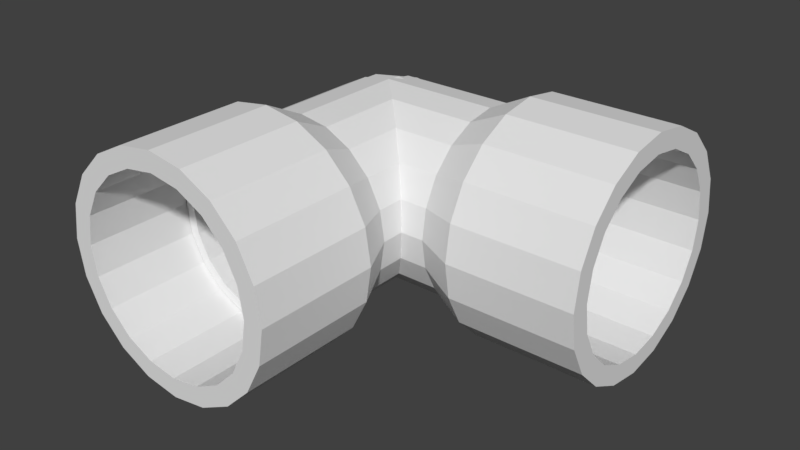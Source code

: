 # Source: ElbowLeft.blend  (saved by Blender 2.77.0; exported with 4.5.12 LTS)
import bpy
from mathutils import Matrix  # noqa: F401  (used for matrix-valued properties, if any)

bpy.ops.wm.read_factory_settings(use_empty=True)
scene = bpy.context.scene
scene.name = 'Scene'

# ---- collections
col_collection_1 = bpy.data.collections.new('Collection 1'); scene.collection.children.link(col_collection_1)

# ---- world
world_world = bpy.data.worlds.new('World'); scene.world = world_world
world_world.color = (0.05088, 0.05088, 0.05088)
world_world.use_sun_shadow = False
world_world.sun_shadow_jitter_overblur = 0.0
world_world.cycles.sampling_method = 'MANUAL'

# ---- meshes
me_round_ducting = bpy.data.meshes.new('Round Ducting')
me_round_ducting.from_pydata([(17.5, 0.0, 17.5), (16.64, 5.408, 21.8), (17.5, 0.0, 21.8), (16.64, 5.408, 16.64), (17.5, 0.0, 32.9), (16.64, 5.408, 26.36), (16.64, 5.408, 32.9), (17.5, 0.0, 26.36), (-17.5, 0.0, 0.0), (-16.64, 5.408, 21.8), (-16.64, 5.408, 0.0), (-17.5, 0.0, 21.8), (-17.5, 0.0, 26.36), (-16.64, 5.408, 32.9), (-16.64, 5.408, 26.36), (-17.5, 0.0, 32.9), (10.29, 14.16, 26.36), (5.408, 16.64, 32.9), (10.29, 14.16, 32.9), (5.408, 16.64, 26.36), (10.29, 14.16, 10.29), (5.408, 16.64, 21.8), (10.29, 14.16, 21.8), (5.408, 16.64, 5.408), (7.26, 15.7, 8.06e-16), (7.26, 15.7, 1.612e-15), (8.768, 14.93, 4.852), (0.0, -17.5, 26.36), (5.408, -16.64, 32.9), (0.0, -17.5, 32.9), (5.408, -16.64, 26.36), (0.0, -17.5, 21.8), (5.408, -16.64, 5.408), (5.408, -16.64, 21.8), (0.0, -17.5, 0.0), (-5.408, -16.64, 26.36), (-5.408, -16.64, 32.9), (-5.408, -16.64, 0.0), (-5.408, -16.64, 21.8), (14.16, 10.29, 32.9), (14.16, 10.29, 26.36), (14.16, 10.29, 14.16), (14.16, 10.29, 21.8), (6.512e-15, 17.5, 21.8), (0.0, 17.5, 21.8), (0.0, 17.5, 0.0), (0.0, 17.5, 32.9), (0.0, 17.5, 26.36), (-6.512e-15, 17.5, 21.8), (-5.408, 16.64, 21.8), (-5.408, 16.64, 0.0), (-5.408, 16.64, 32.9), (-5.408, 16.64, 26.36), (-14.16, 10.29, 21.8), (-14.16, 10.29, 0.0), (-14.16, 10.29, 32.9), (-14.16, 10.29, 26.36), (-10.29, 14.16, 32.9), (-10.29, 14.16, 26.36), (-10.29, 14.16, 21.8), (-10.29, 14.16, 0.0), (-17.5, -1.88e-15, 21.8), (-16.64, -5.408, 0.0), (-16.64, -5.408, 21.8), (-16.64, -5.408, 26.36), (-16.64, -5.408, 32.9), (-5.341, -16.44, 0.0), (0.0, -17.28, 0.0), (-10.16, -13.98, 0.0), (-10.29, -14.16, 0.0), (-13.98, -10.16, 0.0), (-14.16, -10.29, 0.0), (-16.44, -5.341, 0.0), (-17.28, 0.0, 0.0), (-5.341, 16.44, 0.0), (0.0, 17.28, 0.0), (-10.16, 13.98, 0.0), (-13.98, 10.16, 0.0), (-16.44, 5.341, 0.0), (15.7, 0.0, 32.9), (16.64, -5.408, 32.9), (14.93, 4.852, 32.9), (12.7, 9.228, 32.9), (9.228, 12.7, 32.9), (4.852, 14.93, 32.9), (0.0, 15.7, 32.9), (-4.852, 14.93, 32.9), (-9.228, 12.7, 32.9), (-12.7, 9.228, 32.9), (-14.93, 4.852, 32.9), (-15.7, 0.0, 32.9), (14.93, -4.852, 32.9), (14.16, -10.29, 32.9), (12.7, -9.228, 32.9), (10.29, -14.16, 32.9), (9.228, -12.7, 32.9), (4.852, -14.93, 32.9), (0.0, -15.7, 32.9), (-4.852, -14.93, 32.9), (-9.228, -12.7, 32.9), (-10.29, -14.16, 32.9), (-12.7, -9.228, 32.9), (-14.16, -10.29, 32.9), (-14.93, -4.852, 32.9), (14.16, -10.29, 21.8), (16.64, -5.408, 16.64), (16.64, -5.408, 21.8), (14.16, -10.29, 14.16), (16.64, -5.408, 26.36), (14.16, -10.29, 26.36), (10.29, -14.16, 26.36), (10.29, -14.16, 10.29), (10.29, -14.16, 21.8), (8.768, -14.93, 4.852), (7.26, -15.7, 1.612e-15), (7.26, -15.7, 8.06e-16), (17.5, -1.88e-15, 21.8), (-14.16, -10.29, 21.8), (-10.29, -14.16, 21.8), (-10.29, -14.16, 26.36), (-14.16, -10.29, 26.36), (9.228, 12.7, 9.228), (4.852, 14.93, 4.852), (15.7, 0.0, 15.7), (14.93, -4.852, 14.93), (-4.852, -14.93, 0.0), (-9.228, -12.7, 0.0), (12.7, 9.228, 12.7), (14.93, 4.852, 14.93), (0.0, 15.7, 0.0), (-4.852, 14.93, 0.0), (-9.228, 12.7, 0.0), (12.7, -9.228, 12.7), (9.228, -12.7, 9.228), (-15.7, 0.0, 0.0), (-14.93, -4.852, 0.0), (-12.7, -9.228, 0.0), (-14.93, 4.852, 0.0), (-12.7, 9.228, 0.0), (4.852, -14.93, 4.852), (0.0, -15.7, 0.0), (20.26, -6.582, 52.5), (21.3, -2.829e-15, 29.4), (21.3, 0.0, 52.5), (20.26, -6.582, 29.4), (-20.26, -6.582, 29.4), (-21.3, 0.0, 52.5), (-21.3, -2.829e-15, 29.4), (-20.26, -6.582, 52.5), (-6.582, -20.26, 29.4), (0.0, -21.3, 52.5), (-6.582, -20.26, 52.5), (0.0, -21.3, 29.4), (6.582, 20.26, 29.4), (0.0, 21.3, 52.5), (6.582, 20.26, 52.5), (0.0, 21.3, 29.4), (20.26, 6.582, 52.5), (17.23, 12.52, 29.4), (17.23, 12.52, 52.5), (20.26, 6.582, 29.4), (6.582, -20.26, 29.4), (12.52, -17.23, 52.5), (6.582, -20.26, 52.5), (12.52, -17.23, 29.4), (17.23, -12.52, 52.5), (17.23, -12.52, 29.4), (-12.52, -17.23, 29.4), (-17.23, -12.52, 52.5), (-17.23, -12.52, 29.4), (-12.52, -17.23, 52.5), (17.7, -2.829e-15, 29.4), (16.83, -5.47, 29.4), (14.32, -10.4, 29.4), (10.4, -14.32, 29.4), (5.47, -16.83, 29.4), (0.0, -17.7, 29.4), (-5.47, -16.83, 29.4), (-10.4, -14.32, 29.4), (-14.32, -10.4, 29.4), (-16.83, -5.47, 29.4), (-17.7, -2.829e-15, 29.4), (16.83, 5.47, 29.4), (14.32, 10.4, 29.4), (12.52, 17.23, 29.4), (10.4, 14.32, 29.4), (5.47, 16.83, 29.4), (0.0, 17.7, 29.4), (-5.47, 16.83, 29.4), (-6.582, 20.26, 29.4), (-10.4, 14.32, 29.4), (-12.52, 17.23, 29.4), (-14.32, 10.4, 29.4), (-17.23, 12.52, 29.4), (-16.83, 5.47, 29.4), (-20.26, 6.582, 29.4), (17.7, 0.0, 52.5), (16.83, 5.47, 52.5), (14.32, 10.4, 52.5), (12.52, 17.23, 52.5), (10.4, 14.32, 52.5), (5.47, 16.83, 52.5), (0.0, 17.7, 52.5), (-5.47, 16.83, 52.5), (-6.582, 20.26, 52.5), (-10.4, 14.32, 52.5), (-12.52, 17.23, 52.5), (-14.32, 10.4, 52.5), (-17.23, 12.52, 52.5), (-16.83, 5.47, 52.5), (-20.26, 6.582, 52.5), (-17.7, 0.0, 52.5), (16.83, -5.47, 52.5), (14.32, -10.4, 52.5), (10.4, -14.32, 52.5), (5.47, -16.83, 52.5), (0.0, -17.7, 52.5), (-5.47, -16.83, 52.5), (-10.4, -14.32, 52.5), (-14.32, -10.4, 52.5), (-16.83, -5.47, 52.5), (17.5, -3.76e-15, 21.8), (-17.5, -3.76e-15, 21.8), (16.83, -5.47, 26.36), (17.7, -3.201e-15, 26.36), (-17.7, -3.201e-15, 26.36), (-16.83, -5.47, 26.36), (-16.83, 5.47, 26.36), (0.0, -17.7, 26.36), (-5.47, -16.83, 26.36), (10.4, -14.32, 26.36), (14.32, -10.4, 26.36), (-10.4, -14.32, 26.36), (-14.32, -10.4, 26.36), (5.47, -16.83, 26.36), (16.83, 5.47, 26.36), (14.32, 10.4, 26.36), (10.4, 14.32, 26.36), (5.47, 16.83, 26.36), (0.0, 17.7, 26.36), (-5.47, 16.83, 26.36), (-10.4, 14.32, 26.36), (-14.32, 10.4, 26.36), (21.8, 0.0, -17.5), (2.352, 1.709, -17.23), (21.8, 5.408, -16.64), (2.35, 1.631, -17.24), (2.342, 1.36, -17.28), (3.886e-15, 0.0, -17.5), (3.838e-15, 1.36, -17.28), (2.013, 2.771, -17.06), (1.744, 3.069, -17.01), (3.696e-15, 5.408, -16.64), (1.195, 3.678, -16.92), (0.649, 3.847, -16.89), (3.743e-15, 4.047, -16.86), (26.36, 0.0, -17.5), (32.9, 5.408, -16.64), (32.9, 0.0, -17.5), (26.36, 5.408, -16.64), (21.8, 5.408, 16.64), (21.8, 0.0, 17.5), (26.36, 5.408, 16.64), (32.9, 0.0, 17.5), (32.9, 5.408, 16.64), (26.36, 0.0, 17.5), (32.9, 14.16, -10.29), (26.36, 16.64, -5.408), (32.9, 16.64, -5.408), (26.36, 14.16, -10.29), (1.527, 15.35, -7.945), (1.201e-15, 16.64, -5.408), (21.8, 16.64, -5.408), (1.473e-15, 16.02, -6.635), (21.8, 14.16, -10.29), (2.284e-15, 14.16, -10.29), (2.012e-15, 14.78, -9.059), (26.36, -16.64, -5.408), (32.9, -17.5, 7.305e-15), (26.36, -17.5, 5.853e-15), (32.9, -16.64, -5.408), (1.377, -17.07, -2.738), (3.021e-16, -17.28, -1.36), (21.8, -17.5, 4.841e-15), (1.201e-15, -16.64, -5.408), (0.6447, -16.96, -3.434), (8.987e-16, -16.86, -4.047), (21.8, -16.64, -5.408), (26.36, -16.64, 5.408), (32.9, -16.64, 5.408), (21.8, -16.64, 5.408), (32.9, 10.29, -14.16), (26.36, 10.29, -14.16), (1.924, 12.07, -12.37), (0.7436, 12.75, -11.69), (2.5e-15, 13.18, -11.26), (21.8, 10.29, -14.16), (3.144e-15, 10.29, -14.16), (0.4675, 11.46, -12.99), (2.927e-15, 11.26, -13.18), (2.623, 7.47, -15.59), (2.419, 7.329, -15.66), (2.371, 7.296, -15.68), (0.1987, 6.69, -15.99), (3.557e-15, 6.635, -16.02), (2.511, 7.728, -15.46), (2.315, 7.832, -15.41), (3.283e-15, 9.059, -14.78), (1.377, 17.07, -2.738), (21.8, 17.5, 4.841e-15), (21.8, 17.5, -1.671e-15), (3.021e-16, 17.28, -1.36), (0.6447, 16.96, -3.434), (8.987e-16, 16.86, -4.047), (26.36, 17.5, 5.853e-15), (32.9, 17.5, 7.305e-15), (21.8, 17.5, 1.135e-14), (21.8, 16.64, 5.408), (26.36, 16.64, 5.408), (32.9, 16.64, 5.408), (21.8, 10.29, 14.16), (26.36, 10.29, 14.16), (32.9, 10.29, 14.16), (26.36, 14.16, 10.29), (32.9, 14.16, 10.29), (21.8, 14.16, 10.29), (21.8, -1.88e-15, 17.5), (21.8, -5.408, 16.64), (32.9, -5.408, 16.64), (26.36, -5.408, 16.64), (3.838e-15, -1.36, -17.28), (3.144e-15, -10.29, -14.16), (2.927e-15, -11.26, -13.18), (3.283e-15, -9.059, -14.78), (3.696e-15, -5.408, -16.64), (3.557e-15, -6.635, -16.02), (3.743e-15, -4.047, -16.86), (1.473e-15, -16.02, -6.635), (2.284e-15, -14.16, -10.29), (2.012e-15, -14.78, -9.059), (2.5e-15, -13.18, -11.26), (32.9, 15.7, 7.305e-15), (32.9, 15.7, 3.653e-15), (32.9, 14.93, 4.852), (32.9, 12.7, 9.228), (32.9, 9.228, 12.7), (32.9, 4.852, 14.93), (32.9, 0.0, 15.7), (32.9, -4.852, 14.93), (32.9, -9.228, 12.7), (32.9, -10.29, 14.16), (32.9, -12.7, 9.228), (32.9, -14.16, 10.29), (32.9, -14.93, 4.852), (32.9, -15.7, 7.305e-15), (32.9, -15.7, 0.0), (32.9, -15.7, 3.653e-15), (32.9, 15.7, 0.0), (32.9, 14.93, -4.852), (32.9, 12.7, -9.228), (32.9, 9.228, -12.7), (32.9, 4.852, -14.93), (32.9, 0.0, -15.7), (32.9, -4.852, -14.93), (32.9, -5.408, -16.64), (32.9, -9.228, -12.7), (32.9, -10.29, -14.16), (32.9, -12.7, -9.228), (32.9, -14.16, -10.29), (32.9, -14.93, -4.852), (21.8, -10.29, -14.16), (2.623, -7.47, -15.59), (21.8, -5.408, -16.64), (2.511, -7.728, -15.46), (2.315, -7.832, -15.41), (2.419, -7.329, -15.66), (2.371, -7.296, -15.68), (0.1987, -6.69, -15.99), (26.36, -10.29, -14.16), (26.36, -5.408, -16.64), (26.36, -14.16, -10.29), (1.527, -15.35, -7.945), (21.8, -14.16, -10.29), (2.352, -1.709, -17.23), (21.8, -1.88e-15, -17.5), (2.35, -1.631, -17.24), (2.013, -2.771, -17.06), (1.744, -3.069, -17.01), (1.195, -3.678, -16.92), (0.649, -3.847, -16.89), (2.342, -1.36, -17.28), (21.8, -14.16, 10.29), (21.8, -10.29, 14.16), (26.36, -14.16, 10.29), (26.36, -10.29, 14.16), (0.7436, -12.75, -11.69), (1.924, -12.07, -12.37), (0.4675, -11.46, -12.99), (11.74, -12.7, 9.228), (10.29, -14.16, 6.37), (21.8, 15.7, 2.42e-15), (21.8, 15.7, 4.841e-15), (21.8, 14.93, 4.852), (11.74, 12.7, 9.228), (10.29, 14.16, 6.37), (21.8, 12.7, 9.228), (21.8, 0.0, 15.7), (16.73, -4.852, 14.93), (17.5, 0.0, 15.7), (14.7, -9.228, 12.7), (14.16, -10.29, 11.64), (21.8, 4.852, 14.93), (16.73, 4.852, 14.93), (14.7, 9.228, 12.7), (14.16, 10.29, 11.64), (21.8, 9.228, 12.7), (16.64, -5.408, 14.65), (16.64, 5.408, 14.65), (29.4, -6.582, -20.26), (52.5, 0.0, -21.3), (52.5, -6.582, -20.26), (29.4, -2.829e-15, -21.3), (29.4, -2.829e-15, 21.3), (52.5, -6.582, 20.26), (52.5, 0.0, 21.3), (29.4, -6.582, 20.26), (29.4, -20.26, 6.582), (52.5, -21.3, 1.166e-14), (52.5, -20.26, 6.582), (29.4, -21.3, 6.528e-15), (52.5, 20.26, -6.582), (29.4, 21.3, 6.528e-15), (52.5, 21.3, 1.166e-14), (29.4, 20.26, -6.582), (29.4, 6.582, -20.26), (52.5, 12.52, -17.23), (52.5, 6.582, -20.26), (29.4, 12.52, -17.23), (29.4, -17.23, -12.52), (52.5, -20.26, -6.582), (29.4, -20.26, -6.582), (52.5, -17.23, -12.52), (29.4, -12.52, -17.23), (52.5, -12.52, -17.23), (29.4, -17.23, 12.52), (52.5, -12.52, 17.23), (29.4, -12.52, 17.23), (52.5, -17.23, 12.52), (29.4, 17.7, 6.528e-15), (29.4, 20.26, 6.582), (29.4, 16.83, -5.47), (29.4, 17.23, -12.52), (29.4, 14.32, -10.4), (29.4, 10.4, -14.32), (29.4, 5.47, -16.83), (29.4, -2.829e-15, -17.7), (29.4, -5.47, -16.83), (29.4, -10.4, -14.32), (29.4, -14.32, -10.4), (29.4, -16.83, -5.47), (29.4, -17.7, 6.528e-15), (29.4, 16.83, 5.47), (29.4, 17.23, 12.52), (29.4, 14.32, 10.4), (29.4, 12.52, 17.23), (29.4, 10.4, 14.32), (29.4, 6.582, 20.26), (29.4, 5.47, 16.83), (29.4, -2.829e-15, 17.7), (29.4, -5.47, 16.83), (29.4, -10.4, 14.32), (29.4, -14.32, 10.4), (29.4, -16.83, 5.47), (52.5, 17.7, 1.166e-14), (52.5, 20.26, 6.582), (52.5, 16.83, 5.47), (52.5, 17.23, 12.52), (52.5, 14.32, 10.4), (52.5, 12.52, 17.23), (52.5, 10.4, 14.32), (52.5, 6.582, 20.26), (52.5, 5.47, 16.83), (52.5, 0.0, 17.7), (52.5, -5.47, 16.83), (52.5, -10.4, 14.32), (52.5, -14.32, 10.4), (52.5, -16.83, 5.47), (52.5, -17.7, 1.166e-14), (52.5, 16.83, -5.47), (52.5, 17.23, -12.52), (52.5, 14.32, -10.4), (52.5, 10.4, -14.32), (52.5, 5.47, -16.83), (52.5, 0.0, -17.7), (52.5, -5.47, -16.83), (52.5, -10.4, -14.32), (52.5, -14.32, -10.4), (52.5, -16.83, -5.47), (21.8, -3.76e-15, -17.5), (21.8, -3.76e-15, 17.5), (21.8, -1.88e-15, 15.7), (26.36, -3.201e-15, -17.7), (26.36, -5.47, -16.83), (26.36, -5.47, 16.83), (26.36, -3.201e-15, 17.7), (26.36, 5.47, 16.83), (26.36, -16.83, 5.47), (26.36, -17.7, 5.853e-15), (26.36, -14.32, -10.4), (26.36, -10.4, -14.32), (26.36, -14.32, 10.4), (26.36, -10.4, 14.32), (26.36, -16.83, -5.47), (26.36, 16.83, 5.47), (26.36, 17.7, 5.853e-15), (26.36, 14.32, 10.4), (26.36, 10.4, 14.32), (26.36, 16.83, -5.47), (26.36, 14.32, -10.4), (26.36, 10.4, -14.32), (26.36, 5.47, -16.83), (-16.44, -5.341, -2.738), (-17.28, 0.0, -2.738), (0.0, 15.59, -7.945), (0.0, 12.37, -12.37), (-14.83, -4.818, -7.945), (2.455, 7.556, -15.59), (0.0, 7.945, -15.59), (-2.455, 7.556, -15.59), (0.0, 17.28, -2.738), (-4.818, 14.83, -7.945), (-5.341, 16.44, -2.738), (-12.37, 0.0, -12.37), (-15.59, 0.0, -7.945), (-14.83, 4.818, -7.945), (0.0, -12.37, -12.37), (-3.824, -11.77, -12.37), (-2.455, -7.556, -15.59), (0.0, -7.945, -15.59), (2.215, -1.609, -17.28), (-6.428, -4.67, -15.59), (-11.77, -3.824, -12.37), (-7.556, -2.455, -15.59), (-11.77, 3.824, -12.37), (-10.01, 7.273, -12.37), (2.455, -7.556, -15.59), (-4.818, -14.83, -7.945), (-9.165, -12.61, -7.945), (-7.273, -10.01, -12.37), (-13.98, -10.16, -2.738), (-12.61, -9.165, -7.945), (-10.16, -13.98, -2.738), (-7.945, 0.0, -15.59), (-7.556, 2.455, -15.59), (-16.44, 5.341, -2.738), (-13.98, 10.16, -2.738), (0.846, 2.604, -17.28), (1.609, 2.215, -17.28), (0.0, -17.28, -2.738), (1.609, -2.215, -17.28), (0.0, -15.59, -7.945), (-5.341, -16.44, -2.738), (-10.16, 13.98, -2.738), (-2.215, 1.609, -17.28), (-4.67, 6.428, -15.59), (-1.609, 2.215, -17.28), (-6.428, 4.67, -15.59), (-9.165, 12.61, -7.945), (-7.273, 10.01, -12.37), (-12.61, 9.165, -7.945), (-0.846, -2.604, -17.28), (-3.824, 11.77, -12.37), (2.215, 1.609, -17.28), (-10.01, -7.273, -12.37), (-4.67, -6.428, -15.59), (-2.215, -1.609, -17.28), (-1.609, -2.215, -17.28), (-0.846, 2.604, -17.28), (0.846, -2.604, -17.28), (-2.604, -0.846, -17.28), (-2.738, 0.0, -17.28), (-2.604, 0.846, -17.28), (0.0, -2.738, -17.28), (0.0, 2.738, -17.28), (-4.792, 14.75, 0.0), (0.0, 15.51, 0.0), (-9.115, 12.55, 0.0), (-12.55, 9.115, 0.0), (-14.75, 4.792, 0.0), (-15.51, 0.0, 0.0), (-4.792, -14.75, 0.0), (0.0, -15.51, 0.0), (-9.115, -12.55, 0.0), (-12.55, -9.115, 0.0), (-14.75, -4.792, 0.0), (2.11, 1.533, -15.46), (1.806, 2.486, -15.31), (0.0, 4.852, -14.93), (1.381, 2.958, -15.23), (1.072, 3.3, -15.18), (0.5823, 3.451, -15.15), (0.0, 3.631, -15.12), (2.101, 1.22, -15.51), (0.0, 0.0, -15.7), (0.0, 1.22, -15.51), (2.354, 6.702, -13.99), (2.253, 6.933, -13.87), (0.0, 9.228, -12.7), (0.6532, 7.781, -13.44), (0.0, 8.127, -13.26), (2.127, 6.545, -14.07), (0.1783, 6.002, -14.35), (0.0, 5.953, -14.37), (0.6411, 14.09, -6.503), (0.0, 14.93, -4.852), (0.0, 14.37, -5.953), (1.37, 13.77, -7.128), (0.0, 12.7, -9.228), (0.5294, 13.46, -7.741), (0.0, 13.26, -8.127), (0.0, 15.51, -1.22), (0.0, 10.1, -11.83), (0.0, -1.22, -15.51), (0.0, 11.83, -10.1), (0.0, -15.51, -1.22), (0.0, 15.12, -3.631), (0.0, -9.228, -12.7), (0.0, -8.127, -13.26), (0.0, -10.1, -11.83), (0.0, -12.7, -9.228), (0.0, -11.83, -10.1), (0.0, -13.26, -8.127), (0.0, -4.852, -14.93), (0.0, -3.631, -15.12), (0.0, -5.953, -14.37), (0.0, -14.93, -4.852), (0.0, -14.37, -5.953), (0.0, -15.12, -3.631), (2.354, -6.702, -13.99), (2.127, -6.545, -14.07), (0.1783, -6.002, -14.35), (2.253, -6.933, -13.87), (0.6532, -7.781, -13.44), (1.726, 10.83, -11.1), (1.236, 15.31, -2.456), (2.11, -1.533, -15.46), (2.101, -1.22, -15.51), (1.806, -2.486, -15.31), (1.381, -2.958, -15.23), (1.072, -3.3, -15.18), (0.5823, -3.451, -15.15), (1.236, -15.31, -2.456), (1.726, -10.83, -11.1), (1.37, -13.77, -7.128), (0.6411, -14.09, -6.503), (0.5294, -13.46, -7.741), (-11.32, -8.222, -7.128), (-13.3, -4.323, -7.128), (-14.75, -4.792, -2.456), (0.0, -13.99, -7.128), (-2.203, 6.779, -13.99), (-3.431, 10.56, -11.1), (-4.19, 5.766, -13.99), (0.0, 13.99, -7.128), (-4.323, 13.3, -7.128), (-4.792, 14.75, -2.456), (-8.222, 11.32, -7.128), (-4.792, -14.75, -2.456), (0.0, -15.51, -2.456), (-12.55, -9.115, -2.456), (-9.115, -12.55, -2.456), (-10.56, 3.431, -11.1), (-8.981, 6.525, -11.1), (-11.32, 8.222, -7.128), (-13.99, 0.0, -7.128), (-15.51, 0.0, -2.456), (-3.431, -10.56, -11.1), (-4.323, -13.3, -7.128), (-13.3, 4.323, -7.128), (0.0, -7.128, -13.99), (0.0, -11.1, -11.1), (-0.759, -2.336, -15.51), (-2.203, -6.779, -13.99), (0.0, 15.51, -2.456), (-4.19, -5.766, -13.99), (-8.981, -6.525, -11.1), (-8.222, -11.32, -7.128), (-6.525, -8.981, -11.1), (-2.336, -0.759, -15.51), (-2.456, 0.0, -15.51), (-7.128, 0.0, -13.99), (-6.779, -2.203, -13.99), (-10.56, -3.431, -11.1), (-2.336, 0.759, -15.51), (0.0, 11.1, -11.1), (-14.75, 4.792, -2.456), (2.203, -6.779, -13.99), (0.759, -2.336, -15.51), (-11.1, 0.0, -11.1), (-6.525, 8.981, -11.1), (-6.779, 2.203, -13.99), (-5.766, 4.19, -13.99), (-1.987, 1.444, -15.51), (-1.444, 1.987, -15.51), (-0.759, 2.336, -15.51), (0.0, 7.128, -13.99), (-1.987, -1.444, -15.51), (-5.766, -4.19, -13.99), (0.0, -2.456, -15.51), (1.444, -1.987, -15.51), (-12.55, 9.115, -2.456), (-9.115, 12.55, -2.456), (-1.444, -1.987, -15.51), (1.987, 1.444, -15.51), (1.444, 1.987, -15.51), (0.759, 2.336, -15.51), (0.0, 2.456, -15.51), (1.987, -1.444, -15.51), (2.203, 6.779, -13.99)], [], [(0, 1, 2), (1, 0, 3), (4, 5, 6), (5, 4, 7), (8, 9, 10), (9, 8, 11), (12, 13, 14), (13, 12, 15), (16, 17, 18), (17, 16, 19), (20, 21, 22), (21, 20, 23), (24, 25, 26), (27, 28, 29), (28, 27, 30), (31, 32, 33), (32, 31, 34), (35, 29, 36), (29, 35, 27), (37, 31, 38), (31, 37, 34), (39, 16, 18), (16, 39, 40), (41, 22, 42), (22, 41, 20), (3, 42, 1), (42, 3, 41), (6, 40, 39), (40, 6, 5), (23, 43, 21), (43, 23, 44), (44, 23, 45), (19, 46, 17), (46, 19, 47), (45, 48, 44), (48, 45, 49), (49, 45, 50), (47, 51, 46), (51, 47, 52), (10, 53, 54), (53, 10, 9), (14, 55, 56), (55, 14, 13), (52, 57, 51), (57, 52, 58), (50, 59, 49), (59, 50, 60), (8, 61, 11), (62, 61, 8), (61, 62, 63), (64, 15, 12), (15, 64, 65), (34, 66, 67), (37, 66, 34), (37, 68, 66), (69, 68, 37), (69, 70, 68), (71, 70, 69), (71, 72, 70), (62, 72, 71), (62, 73, 72), (73, 62, 8), (74, 45, 75), (74, 50, 45), (76, 50, 74), (76, 60, 50), (77, 60, 76), (77, 54, 60), (78, 54, 77), (78, 10, 54), (73, 10, 78), (10, 73, 8), (79, 4, 6), (4, 79, 80), (6, 81, 79), (39, 81, 6), (39, 82, 81), (18, 82, 39), (18, 83, 82), (17, 83, 18), (17, 84, 83), (46, 84, 17), (46, 85, 84), (46, 86, 85), (51, 86, 46), (51, 87, 86), (57, 87, 51), (57, 88, 87), (55, 88, 57), (55, 89, 88), (13, 89, 55), (89, 13, 90), (91, 80, 79), (91, 92, 80), (93, 92, 91), (93, 94, 92), (95, 94, 93), (95, 28, 94), (96, 28, 95), (97, 28, 96), (97, 29, 28), (98, 29, 97), (98, 36, 29), (99, 36, 98), (99, 100, 36), (101, 100, 99), (101, 102, 100), (103, 102, 101), (65, 103, 90), (15, 90, 13), (103, 65, 102), (90, 15, 65), (56, 57, 58), (57, 56, 55), (54, 59, 60), (59, 54, 53), (104, 105, 106), (105, 104, 107), (92, 108, 80), (108, 92, 109), (30, 94, 28), (94, 30, 110), (33, 111, 112), (111, 33, 32), (113, 114, 115), (80, 7, 4), (7, 80, 108), (116, 0, 2), (106, 0, 116), (0, 106, 105), (69, 117, 71), (117, 69, 118), (119, 102, 120), (102, 119, 100), (71, 63, 62), (63, 71, 117), (120, 65, 64), (65, 120, 102), (69, 38, 118), (38, 69, 37), (119, 36, 100), (36, 119, 35), (112, 107, 104), (107, 112, 111), (94, 109, 92), (109, 94, 110), (84, 121, 83), (121, 84, 122), (91, 123, 124), (123, 91, 79), (125, 99, 98), (99, 125, 126), (127, 83, 121), (83, 127, 82), (128, 82, 127), (82, 128, 81), (85, 122, 84), (122, 85, 129), (130, 85, 86), (85, 130, 129), (131, 86, 87), (86, 131, 130), (95, 132, 133), (132, 95, 93), (93, 124, 132), (124, 93, 91), (103, 134, 90), (134, 103, 135), (99, 136, 101), (136, 99, 126), (90, 137, 89), (137, 90, 134), (88, 131, 87), (131, 88, 138), (123, 81, 128), (81, 123, 79), (139, 97, 96), (97, 139, 140), (133, 96, 95), (96, 133, 139), (140, 98, 97), (98, 140, 125), (101, 135, 103), (135, 101, 136), (89, 138, 88), (138, 89, 137), (141, 142, 143), (142, 141, 144), (145, 146, 147), (146, 145, 148), (149, 150, 151), (150, 149, 152), (153, 154, 155), (154, 153, 156), (157, 158, 159), (158, 157, 160), (161, 162, 163), (162, 161, 164), (165, 144, 141), (144, 165, 166), (152, 163, 150), (163, 152, 161), (167, 168, 169), (168, 167, 170), (169, 148, 145), (148, 169, 168), (171, 142, 144), (172, 144, 166), (166, 173, 172), (161, 175, 174), (152, 175, 161), (152, 176, 175), (167, 178, 149), (167, 179, 178), (180, 145, 181), (183, 184, 158), (185, 184, 183), (185, 153, 184), (187, 153, 186), (187, 156, 153), (188, 156, 187), (188, 189, 156), (190, 189, 188), (192, 191, 190), (195, 194, 181), (181, 147, 195), (167, 151, 170), (151, 167, 149), (143, 160, 157), (160, 143, 142), (196, 143, 157), (143, 196, 141), (197, 157, 159), (157, 197, 196), (159, 198, 197), (199, 198, 159), (199, 200, 198), (155, 200, 199), (155, 201, 200), (154, 201, 155), (154, 202, 201), (154, 203, 202), (204, 203, 154), (204, 205, 203), (206, 205, 204), (206, 207, 205), (208, 207, 206), (207, 208, 209), (210, 209, 208), (209, 210, 211), (212, 141, 196), (141, 212, 165), (213, 165, 212), (213, 162, 165), (214, 162, 213), (214, 163, 162), (215, 163, 214), (216, 163, 215), (216, 150, 163), (217, 150, 216), (217, 151, 150), (218, 151, 217), (218, 170, 151), (219, 170, 218), (168, 219, 220), (219, 168, 170), (148, 220, 211), (146, 211, 210), (220, 148, 168), (211, 146, 148), (162, 166, 165), (166, 162, 164), (184, 155, 199), (155, 184, 153), (159, 184, 199), (184, 159, 158), (195, 208, 193), (208, 195, 210), (195, 146, 210), (146, 195, 147), (156, 204, 154), (204, 156, 189), (193, 206, 191), (206, 193, 208), (189, 206, 204), (206, 189, 191), (172, 196, 171), (196, 172, 212), (220, 181, 211), (181, 220, 180), (211, 194, 209), (194, 211, 181), (176, 217, 216), (217, 176, 177), (174, 213, 173), (213, 174, 214), (173, 212, 172), (212, 173, 213), (175, 216, 215), (216, 175, 176), (177, 218, 217), (218, 177, 178), (219, 180, 220), (180, 219, 179), (218, 179, 219), (179, 218, 178), (174, 215, 214), (215, 174, 175), (186, 200, 201), (200, 186, 185), (182, 196, 197), (196, 182, 171), (209, 192, 207), (192, 209, 194), (183, 200, 185), (200, 183, 198), (182, 198, 183), (198, 182, 197), (187, 201, 202), (201, 187, 186), (188, 202, 203), (202, 188, 187), (207, 190, 205), (190, 207, 192), (190, 203, 205), (203, 190, 188), (144, 221, 142), (161, 152, 31), (53, 195, 193), (144, 104, 106), (22, 153, 184), (31, 149, 38), (145, 147, 222), (48, 156, 44), (156, 48, 189), (171, 142, 160), (182, 160, 158), (160, 182, 171), (158, 183, 182), (153, 186, 185), (156, 186, 153), (156, 187, 186), (191, 190, 189), (193, 192, 191), (192, 193, 194), (195, 194, 193), (172, 144, 171), (173, 164, 166), (174, 164, 173), (174, 161, 164), (176, 161, 175), (176, 152, 161), (177, 152, 176), (177, 149, 152), (178, 149, 177), (169, 179, 180), (179, 169, 167), (180, 145, 169), (181, 147, 145), (144, 106, 221), (142, 221, 160), (152, 149, 31), (161, 31, 33), (164, 161, 112), (166, 104, 144), (63, 222, 61), (221, 106, 116), (117, 145, 63), (11, 195, 9), (61, 195, 11), (195, 61, 222), (222, 147, 195), (9, 195, 53), (153, 21, 43), (43, 156, 153), (156, 43, 44), (161, 33, 112), (149, 118, 38), (169, 145, 117), (59, 193, 191), (193, 59, 53), (22, 21, 153), (1, 42, 160), (160, 2, 1), (160, 116, 2), (116, 160, 221), (166, 112, 104), (112, 166, 164), (118, 169, 117), (169, 118, 167), (149, 167, 118), (63, 145, 222), (49, 59, 189), (189, 48, 49), (59, 191, 189), (158, 22, 184), (22, 158, 42), (42, 158, 160), (223, 171, 224), (171, 223, 172), (180, 225, 181), (225, 180, 226), (181, 227, 194), (227, 181, 225), (228, 177, 176), (177, 228, 229), (230, 173, 231), (173, 230, 174), (231, 172, 223), (172, 231, 173), (229, 178, 177), (178, 229, 232), (178, 233, 179), (233, 178, 232), (230, 175, 174), (175, 230, 234), (234, 176, 175), (176, 234, 228), (235, 7, 224), (235, 5, 7), (236, 5, 235), (236, 40, 5), (237, 40, 236), (237, 16, 40), (238, 16, 237), (238, 19, 16), (239, 19, 238), (239, 47, 19), (239, 52, 47), (240, 52, 239), (240, 58, 52), (241, 58, 240), (241, 56, 58), (242, 56, 241), (242, 14, 56), (227, 14, 242), (227, 12, 14), (12, 227, 225), (7, 223, 224), (108, 223, 7), (108, 231, 223), (109, 231, 108), (109, 230, 231), (110, 230, 109), (110, 234, 230), (30, 234, 110), (27, 234, 30), (27, 228, 234), (35, 228, 27), (35, 229, 228), (119, 229, 35), (119, 232, 229), (120, 232, 119), (120, 233, 232), (64, 233, 120), (64, 226, 233), (12, 226, 64), (226, 12, 225), (179, 226, 180), (226, 179, 233), (238, 185, 186), (185, 238, 237), (235, 171, 182), (171, 235, 224), (194, 242, 192), (242, 194, 227), (236, 185, 237), (185, 236, 183), (235, 183, 236), (183, 235, 182), (240, 187, 188), (187, 240, 239), (239, 186, 187), (186, 239, 238), (192, 241, 190), (241, 192, 242), (241, 188, 190), (188, 241, 240), (243, 244, 245), (243, 246, 244), (243, 247, 246), (248, 247, 243), (247, 248, 249), (250, 245, 244), (251, 245, 250), (252, 251, 253), (252, 253, 254), (252, 254, 255), (251, 252, 245), (256, 257, 258), (257, 256, 259), (260, 0, 261), (0, 260, 3), (262, 263, 264), (263, 262, 265), (266, 267, 268), (267, 266, 269), (270, 271, 272), (271, 270, 273), (274, 270, 272), (275, 270, 274), (270, 275, 276), (277, 278, 279), (278, 277, 280), (281, 34, 282), (34, 281, 283), (284, 281, 285), (284, 285, 286), (281, 284, 287), (281, 287, 283), (288, 278, 289), (278, 288, 279), (32, 283, 290), (283, 32, 34), (291, 269, 266), (269, 291, 292), (293, 275, 274), (275, 294, 295), (275, 293, 294), (296, 293, 274), (297, 293, 296), (293, 297, 298), (298, 297, 299), (245, 300, 296), (245, 301, 300), (245, 302, 301), (252, 302, 245), (302, 252, 303), (303, 252, 304), (305, 296, 300), (297, 305, 306), (297, 306, 307), (305, 297, 296), (259, 291, 257), (291, 259, 292), (308, 309, 310), (309, 308, 45), (45, 308, 311), (272, 308, 310), (271, 308, 272), (308, 271, 312), (312, 271, 313), (268, 314, 315), (314, 268, 267), (316, 23, 317), (309, 23, 316), (23, 309, 45), (315, 318, 319), (318, 315, 314), (320, 3, 260), (3, 320, 41), (321, 264, 322), (264, 321, 262), (319, 323, 324), (323, 319, 318), (317, 20, 325), (20, 317, 23), (0, 326, 261), (326, 0, 327), (327, 0, 105), (265, 328, 263), (328, 265, 329), (255, 304, 252), (311, 75, 45), (248, 330, 249), (295, 276, 275), (282, 34, 67), (273, 313, 271), (307, 299, 297), (331, 332, 333), (334, 335, 336), (284, 286, 337), (338, 339, 340), (341, 315, 319), (342, 315, 341), (319, 343, 341), (324, 343, 319), (324, 344, 343), (322, 344, 324), (322, 345, 344), (264, 345, 322), (264, 346, 345), (263, 346, 264), (263, 347, 346), (263, 348, 347), (328, 348, 263), (328, 349, 348), (350, 349, 328), (350, 351, 349), (352, 351, 350), (352, 353, 351), (289, 353, 352), (354, 355, 356), (278, 354, 289), (353, 289, 354), (357, 315, 342), (315, 357, 268), (358, 268, 357), (358, 266, 268), (359, 266, 358), (359, 291, 266), (360, 291, 359), (360, 257, 291), (361, 257, 360), (362, 257, 361), (362, 258, 257), (363, 258, 362), (363, 364, 258), (365, 364, 363), (365, 366, 364), (367, 366, 365), (367, 368, 366), (369, 368, 367), (280, 369, 355), (354, 278, 355), (369, 280, 368), (355, 278, 280), (324, 321, 322), (321, 324, 323), (325, 41, 320), (41, 325, 20), (370, 371, 372), (370, 373, 371), (331, 373, 370), (373, 331, 374), (374, 331, 333), (375, 372, 371), (376, 372, 375), (334, 376, 377), (376, 334, 372), (334, 377, 335), (378, 364, 366), (364, 378, 379), (380, 280, 277), (280, 380, 368), (381, 284, 337), (284, 381, 287), (338, 381, 339), (381, 338, 382), (381, 382, 287), (379, 258, 364), (258, 379, 256), (383, 384, 372), (385, 384, 383), (372, 386, 383), (372, 387, 386), (334, 387, 372), (387, 334, 388), (388, 334, 389), (389, 334, 336), (390, 384, 385), (384, 390, 243), (390, 248, 243), (248, 390, 330), (391, 107, 111), (107, 391, 392), (393, 350, 394), (350, 393, 352), (105, 392, 327), (392, 105, 107), (329, 350, 328), (350, 329, 394), (290, 111, 32), (111, 290, 391), (288, 352, 393), (352, 288, 289), (395, 338, 340), (396, 338, 395), (338, 396, 382), (331, 396, 397), (331, 397, 332), (396, 331, 370), (396, 370, 382), (378, 368, 380), (368, 378, 366), (353, 398, 351), (398, 353, 399), (399, 353, 113), (25, 400, 401), (400, 25, 24), (401, 342, 341), (342, 401, 400), (26, 401, 402), (401, 26, 25), (402, 341, 343), (341, 402, 401), (402, 403, 404), (402, 404, 26), (403, 402, 405), (402, 344, 405), (344, 402, 343), (348, 406, 347), (407, 406, 348), (406, 407, 408), (351, 409, 349), (409, 351, 410), (410, 351, 398), (408, 411, 406), (411, 408, 412), (406, 346, 347), (346, 406, 411), (405, 413, 414), (405, 414, 403), (413, 405, 415), (405, 345, 415), (345, 405, 344), (356, 114, 354), (114, 356, 115), (354, 113, 353), (113, 354, 114), (416, 348, 349), (348, 416, 407), (416, 349, 409), (417, 411, 412), (411, 417, 415), (415, 417, 413), (411, 345, 346), (345, 411, 415), (418, 419, 420), (419, 418, 421), (422, 423, 424), (423, 422, 425), (426, 427, 428), (427, 426, 429), (430, 431, 432), (431, 430, 433), (434, 435, 436), (435, 434, 437), (438, 439, 440), (439, 438, 441), (442, 420, 443), (420, 442, 418), (440, 427, 429), (427, 440, 439), (444, 445, 446), (445, 444, 447), (425, 445, 423), (445, 425, 446), (448, 431, 433), (451, 452, 450), (437, 452, 451), (434, 453, 437), (421, 454, 434), (421, 455, 454), (421, 456, 455), (442, 457, 418), (442, 458, 457), (440, 459, 438), (459, 440, 460), (461, 449, 448), (449, 461, 462), (465, 464, 463), (465, 466, 464), (468, 466, 467), (468, 422, 466), (471, 446, 470), (444, 471, 472), (471, 444, 446), (426, 472, 460), (429, 460, 440), (426, 447, 444), (447, 426, 428), (421, 436, 419), (436, 421, 434), (473, 432, 474), (432, 473, 430), (475, 474, 476), (474, 475, 473), (476, 477, 475), (478, 477, 476), (478, 479, 477), (480, 479, 478), (480, 481, 479), (424, 481, 480), (424, 482, 481), (424, 483, 482), (423, 483, 424), (423, 484, 483), (445, 484, 423), (445, 485, 484), (447, 485, 445), (485, 447, 486), (428, 486, 447), (486, 428, 487), (488, 430, 473), (430, 488, 489), (490, 489, 488), (490, 435, 489), (491, 435, 490), (491, 436, 435), (492, 436, 491), (493, 436, 492), (493, 419, 436), (494, 419, 493), (494, 420, 419), (495, 420, 494), (495, 443, 420), (496, 443, 495), (441, 496, 497), (496, 441, 443), (439, 497, 487), (427, 487, 428), (497, 439, 441), (487, 427, 439), (442, 441, 438), (441, 442, 443), (489, 433, 430), (433, 489, 451), (435, 451, 489), (451, 435, 437), (464, 480, 478), (480, 464, 466), (466, 424, 480), (424, 466, 422), (432, 449, 474), (449, 432, 431), (476, 464, 478), (464, 476, 462), (474, 462, 476), (462, 474, 449), (455, 494, 493), (494, 455, 456), (469, 482, 483), (482, 469, 468), (468, 481, 482), (481, 468, 467), (487, 472, 486), (472, 487, 460), (495, 458, 496), (458, 495, 457), (456, 495, 494), (495, 456, 457), (497, 460, 487), (460, 497, 459), (486, 471, 485), (471, 486, 472), (470, 483, 484), (483, 470, 469), (485, 470, 484), (470, 485, 471), (496, 459, 497), (459, 496, 458), (452, 488, 450), (488, 452, 490), (454, 493, 492), (493, 454, 455), (467, 479, 481), (479, 467, 465), (453, 490, 452), (490, 453, 491), (453, 492, 491), (492, 453, 454), (450, 473, 448), (473, 450, 488), (461, 473, 475), (473, 461, 448), (463, 479, 465), (479, 463, 477), (461, 477, 463), (477, 461, 475), (418, 498, 421), (429, 283, 440), (320, 466, 464), (370, 372, 418), (451, 274, 433), (426, 290, 283), (422, 499, 425), (431, 316, 449), (316, 431, 309), (448, 431, 449), (462, 463, 461), (464, 463, 462), (466, 467, 465), (422, 467, 466), (422, 468, 467), (422, 469, 468), (425, 469, 422), (425, 470, 469), (446, 470, 425), (426, 472, 444), (450, 433, 448), (433, 450, 451), (453, 437, 452), (454, 434, 453), (455, 434, 454), (455, 421, 434), (456, 418, 421), (457, 418, 456), (438, 458, 459), (458, 438, 442), (429, 460, 426), (372, 498, 418), (421, 498, 434), (426, 283, 429), (440, 283, 287), (440, 382, 438), (442, 370, 418), (327, 499, 326), (498, 372, 384), (425, 327, 392), (261, 466, 260), (326, 466, 261), (466, 326, 499), (466, 499, 422), (260, 466, 320), (310, 433, 272), (431, 310, 309), (310, 431, 433), (440, 287, 382), (426, 391, 290), (425, 392, 446), (462, 320, 464), (320, 462, 325), (274, 272, 433), (434, 245, 296), (384, 434, 498), (243, 434, 384), (434, 243, 245), (370, 438, 382), (438, 370, 442), (392, 444, 446), (444, 392, 391), (444, 391, 426), (425, 499, 327), (317, 325, 449), (449, 316, 317), (325, 462, 449), (451, 296, 274), (296, 451, 437), (434, 296, 437), (501, 456, 455), (456, 501, 502), (503, 468, 469), (468, 503, 504), (504, 467, 468), (467, 504, 505), (460, 506, 472), (506, 460, 507), (457, 508, 458), (508, 457, 509), (502, 457, 456), (457, 502, 509), (472, 510, 471), (510, 472, 506), (471, 511, 470), (511, 471, 510), (458, 512, 459), (512, 458, 508), (459, 507, 460), (507, 459, 512), (513, 314, 514), (513, 318, 314), (515, 318, 513), (515, 323, 318), (516, 323, 515), (516, 321, 323), (505, 321, 516), (505, 262, 321), (505, 265, 262), (504, 265, 505), (504, 329, 265), (503, 329, 504), (503, 394, 329), (511, 394, 503), (511, 393, 394), (510, 393, 511), (510, 288, 393), (506, 288, 510), (506, 279, 288), (279, 506, 507), (314, 517, 514), (267, 517, 314), (267, 518, 517), (269, 518, 267), (269, 519, 518), (292, 519, 269), (292, 520, 519), (259, 520, 292), (256, 520, 259), (256, 501, 520), (379, 501, 256), (379, 502, 501), (378, 502, 379), (378, 509, 502), (380, 509, 378), (380, 508, 509), (277, 508, 380), (277, 512, 508), (279, 512, 277), (512, 279, 507), (511, 469, 470), (469, 511, 503), (518, 450, 517), (450, 518, 452), (520, 455, 454), (455, 520, 501), (505, 465, 467), (465, 505, 516), (519, 452, 518), (452, 519, 453), (519, 454, 453), (454, 519, 520), (513, 448, 461), (448, 513, 514), (517, 448, 514), (448, 517, 450), (515, 465, 516), (465, 515, 463), (513, 463, 515), (463, 513, 461), (411, 406, 500), (521, 73, 522), (73, 521, 72), (276, 523, 270), (295, 523, 276), (295, 524, 523), (524, 295, 294), (521, 522, 525), (298, 524, 293), (526, 306, 305), (527, 528, 524), (311, 529, 75), (529, 311, 308), (530, 531, 529), (532, 533, 534), (533, 522, 534), (313, 529, 312), (273, 529, 313), (273, 523, 529), (523, 273, 270), (535, 536, 537), (535, 537, 538), (383, 539, 385), (293, 524, 294), (540, 541, 542), (525, 522, 533), (543, 534, 544), (373, 545, 371), (546, 547, 548), (547, 549, 550), (549, 547, 551), (546, 551, 547), (552, 532, 553), (534, 554, 555), (554, 77, 555), (77, 554, 78), (529, 74, 75), (74, 529, 531), (301, 302, 526), (556, 251, 557), (251, 556, 253), (300, 526, 305), (558, 282, 67), (282, 558, 281), (535, 546, 536), (559, 383, 386), (383, 559, 539), (558, 546, 560), (560, 546, 535), (396, 535, 397), (373, 374, 545), (312, 529, 308), (558, 561, 546), (555, 76, 562), (76, 555, 77), (563, 564, 565), (564, 563, 566), (523, 530, 529), (567, 562, 530), (527, 306, 526), (307, 527, 299), (306, 527, 307), (299, 524, 298), (524, 299, 527), (566, 568, 564), (568, 566, 544), (567, 555, 562), (555, 567, 569), (530, 562, 531), (531, 76, 74), (76, 531, 562), (551, 70, 549), (70, 551, 68), (549, 72, 521), (72, 549, 70), (538, 537, 570), (528, 571, 524), (300, 301, 526), (250, 557, 251), (246, 572, 244), (565, 564, 528), (395, 535, 396), (561, 67, 66), (67, 561, 558), (561, 551, 546), (547, 573, 548), (573, 547, 550), (548, 540, 574), (540, 548, 573), (560, 339, 381), (560, 340, 339), (340, 535, 395), (535, 340, 560), (558, 286, 285), (558, 337, 286), (560, 337, 558), (337, 560, 381), (522, 78, 554), (78, 522, 73), (534, 522, 554), (544, 567, 568), (567, 544, 569), (566, 543, 544), (541, 525, 532), (573, 525, 541), (571, 530, 524), (524, 530, 523), (568, 567, 530), (571, 568, 530), (551, 66, 68), (66, 551, 561), (385, 539, 390), (387, 559, 386), (545, 375, 371), (564, 568, 571), (527, 302, 303), (302, 527, 526), (556, 254, 253), (574, 575, 576), (575, 574, 540), (573, 541, 540), (550, 525, 573), (570, 537, 576), (281, 558, 285), (546, 548, 536), (536, 548, 574), (525, 533, 532), (544, 534, 569), (569, 534, 555), (553, 532, 543), (532, 534, 543), (528, 564, 571), (577, 528, 527), (397, 535, 332), (538, 374, 333), (535, 333, 332), (374, 538, 545), (538, 333, 535), (578, 387, 388), (387, 578, 559), (545, 376, 375), (557, 244, 572), (244, 557, 250), (553, 543, 566), (563, 553, 566), (536, 574, 537), (537, 574, 576), (579, 552, 580), (542, 552, 579), (542, 532, 552), (549, 525, 550), (549, 521, 525), (538, 376, 545), (376, 538, 377), (388, 389, 578), (541, 532, 542), (575, 542, 579), (540, 542, 575), (581, 552, 553), (581, 553, 563), (377, 538, 335), (582, 389, 336), (538, 336, 335), (389, 582, 578), (582, 336, 538), (538, 570, 582), (565, 528, 577), (583, 577, 527), (583, 254, 556), (255, 583, 304), (254, 583, 255), (304, 527, 303), (527, 304, 583), (247, 572, 246), (580, 552, 581), (330, 539, 559), (330, 559, 578), (539, 330, 390), (570, 330, 582), (582, 330, 578), (249, 572, 247), (572, 249, 557), (557, 249, 556), (249, 583, 556), (576, 330, 570), (575, 330, 576), (249, 577, 583), (579, 330, 575), (249, 565, 577), (580, 330, 579), (249, 563, 565), (330, 580, 249), (249, 581, 563), (249, 580, 581), (129, 584, 585), (130, 584, 129), (130, 586, 584), (131, 586, 130), (131, 587, 586), (138, 587, 131), (138, 588, 587), (137, 588, 138), (137, 589, 588), (589, 137, 134), (590, 140, 591), (590, 125, 140), (592, 125, 590), (592, 126, 125), (593, 126, 592), (593, 136, 126), (594, 136, 593), (594, 135, 136), (589, 135, 594), (135, 589, 134), (361, 595, 362), (361, 596, 595), (597, 596, 361), (596, 597, 598), (598, 597, 599), (599, 597, 600), (600, 597, 601), (602, 362, 595), (603, 602, 604), (602, 603, 362), (123, 412, 408), (412, 123, 128), (356, 355, 115), (115, 139, 113), (115, 140, 139), (140, 115, 355), (416, 124, 407), (409, 124, 416), (124, 409, 132), (360, 605, 361), (360, 606, 605), (607, 606, 360), (606, 607, 608), (608, 607, 609), (610, 361, 605), (597, 610, 611), (597, 611, 612), (610, 597, 361), (613, 614, 615), (616, 614, 613), (614, 616, 358), (617, 616, 618), (617, 618, 619), (616, 617, 359), (616, 359, 358), (121, 404, 403), (26, 121, 122), (121, 26, 404), (127, 414, 413), (403, 127, 121), (127, 403, 414), (122, 24, 26), (24, 122, 129), (357, 400, 24), (357, 24, 129), (400, 357, 342), (402, 400, 401), (597, 612, 601), (129, 585, 620), (607, 621, 609), (603, 604, 622), (617, 619, 623), (624, 591, 140), (614, 625, 615), (626, 627, 628), (629, 630, 631), (632, 633, 634), (635, 636, 637), (363, 638, 365), (363, 639, 638), (632, 639, 363), (639, 632, 640), (640, 632, 634), (641, 365, 638), (626, 641, 642), (626, 642, 627), (641, 626, 365), (410, 132, 409), (398, 132, 410), (132, 398, 133), (407, 123, 408), (123, 407, 124), (643, 617, 623), (617, 643, 359), (607, 643, 621), (643, 607, 360), (643, 360, 359), (644, 129, 620), (129, 644, 357), (614, 644, 625), (644, 614, 358), (644, 358, 357), (128, 417, 412), (128, 413, 417), (413, 128, 127), (362, 645, 363), (362, 646, 645), (603, 646, 362), (646, 603, 622), (647, 363, 645), (632, 647, 648), (632, 648, 649), (632, 649, 650), (632, 650, 633), (647, 632, 363), (651, 140, 355), (140, 651, 624), (369, 651, 355), (635, 651, 369), (651, 635, 637), (652, 629, 367), (629, 652, 630), (365, 652, 367), (626, 652, 365), (652, 626, 628), (399, 133, 398), (113, 133, 399), (133, 113, 139), (653, 635, 369), (635, 654, 636), (635, 653, 654), (367, 653, 369), (629, 653, 367), (653, 629, 655), (655, 629, 631), (656, 657, 658), (654, 653, 659), (660, 661, 662), (661, 663, 664), (664, 665, 666), (624, 590, 591), (667, 624, 668), (624, 667, 590), (593, 658, 594), (658, 593, 669), (667, 592, 590), (592, 667, 670), (661, 664, 666), (671, 672, 673), (658, 674, 675), (659, 676, 677), (671, 678, 674), (642, 679, 627), (652, 628, 680), (679, 681, 682), (613, 615, 663), (644, 683, 625), (644, 620, 683), (654, 659, 636), (651, 637, 668), (682, 681, 684), (659, 677, 667), (685, 686, 687), (686, 685, 656), (688, 689, 690), (691, 690, 692), (657, 692, 674), (689, 693, 690), (655, 631, 659), (652, 680, 630), (618, 663, 619), (643, 623, 694), (584, 620, 585), (665, 620, 584), (620, 665, 683), (661, 619, 663), (619, 661, 623), (623, 661, 694), (674, 695, 675), (679, 639, 640), (639, 679, 696), (649, 697, 650), (637, 667, 668), (636, 667, 637), (667, 636, 659), (692, 698, 674), (691, 688, 690), (589, 695, 588), (695, 589, 675), (662, 661, 699), (690, 700, 671), (676, 682, 684), (624, 651, 668), (666, 672, 699), (672, 666, 673), (618, 616, 663), (616, 613, 663), (657, 674, 658), (669, 656, 658), (592, 669, 593), (669, 592, 670), (667, 677, 686), (656, 692, 657), (671, 673, 678), (693, 701, 700), (662, 702, 703), (702, 662, 701), (698, 671, 674), (701, 672, 671), (704, 660, 662), (661, 621, 694), (621, 661, 609), (609, 661, 705), (706, 688, 707), (679, 682, 676), (676, 684, 687), (681, 633, 708), (633, 681, 634), (634, 681, 679), (709, 648, 647), (648, 709, 697), (653, 655, 659), (673, 710, 695), (587, 711, 586), (711, 587, 710), (588, 710, 587), (710, 588, 695), (710, 666, 711), (666, 710, 673), (594, 675, 589), (675, 594, 658), (707, 687, 684), (687, 707, 685), (669, 686, 656), (686, 669, 670), (667, 686, 670), (690, 671, 698), (692, 690, 698), (674, 678, 695), (678, 673, 695), (700, 701, 671), (693, 700, 690), (699, 661, 666), (676, 631, 630), (676, 630, 680), (631, 676, 659), (676, 627, 679), (627, 676, 628), (628, 676, 680), (707, 691, 692), (707, 688, 691), (685, 692, 656), (681, 712, 684), (640, 634, 679), (708, 650, 697), (650, 708, 633), (696, 642, 641), (642, 696, 679), (711, 584, 586), (584, 711, 665), (666, 665, 711), (676, 687, 686), (677, 676, 686), (604, 713, 714), (604, 714, 715), (604, 715, 716), (713, 604, 602), (704, 604, 716), (703, 604, 704), (702, 604, 703), (622, 681, 708), (693, 604, 702), (622, 712, 681), (689, 604, 693), (622, 706, 712), (604, 689, 622), (622, 688, 706), (622, 689, 688), (622, 717, 646), (717, 622, 709), (709, 622, 697), (697, 622, 708), (699, 701, 662), (701, 699, 672), (693, 702, 701), (714, 595, 596), (595, 714, 713), (685, 707, 692), (641, 638, 696), (649, 648, 697), (696, 638, 639), (645, 646, 717), (665, 625, 683), (665, 615, 625), (615, 665, 663), (664, 663, 665), (605, 606, 718), (705, 610, 718), (610, 705, 611), (715, 599, 600), (706, 684, 712), (684, 706, 707), (709, 645, 717), (645, 709, 647), (704, 612, 705), (612, 704, 601), (601, 704, 716), (602, 595, 713), (703, 704, 662), (643, 694, 621), (608, 609, 705), (608, 718, 606), (718, 608, 705), (605, 718, 610), (598, 599, 715), (598, 714, 596), (714, 598, 715), (660, 705, 661), (704, 705, 660), (611, 705, 612), (716, 600, 601), (600, 716, 715)])
me_round_ducting.use_remesh_preserve_volume = False
me_round_ducting.use_remesh_preserve_attributes = False
me_round_ducting.use_mirror_vertex_groups = False
me_round_ducting.update()

# ---- objects
ob_round_ducting = bpy.data.objects.new('Round Ducting', me_round_ducting)

# ---- transforms, parenting, visibility, modifiers, constraints
ob_round_ducting.location = (0.0, 0.0, 0.0)
ob_round_ducting.rotation_euler = (-1.571, -3.142, 3.142)
ob_round_ducting.scale = (0.04, 0.04, 0.04)
ob_round_ducting.lineart.crease_threshold = 0.0

# ---- collection membership
col_collection_1.objects.link(ob_round_ducting)

# ---- scene / render settings (as saved in the file)
scene.frame_start = 1; scene.frame_end = 250; scene.frame_set(1)
scene.render.engine = 'BLENDER_EEVEE_NEXT'
scene.render.resolution_percentage = 50
scene.render.dither_intensity = 0.0
scene.cycles.use_denoising = False
scene.cycles.samples = 128
scene.cycles.sampling_pattern = 'TABULATED_SOBOL'
scene.cycles.light_sampling_threshold = 0.0
scene.cycles.use_adaptive_sampling = False
scene.cycles.use_light_tree = False
scene.cycles.blur_glossy = 0.0
scene.cycles.sample_clamp_indirect = 0.0
scene.view_settings.view_transform = 'Standard'
bpy.context.view_layer.update()

# ---- added for rendering (the .blend has no active camera and no usable light): camera, sun
cam_auto = bpy.data.cameras.new('AutoCamera')
cam_auto.lens = 50.0
cam_auto.sensor_width = 36.0
cam_auto.clip_end = 1000.0
ob_auto_camera = bpy.data.objects.new('AutoCamera', cam_auto)
scene.collection.objects.link(ob_auto_camera)
ob_auto_camera.location = (4.79596, -5.63035, 3.33757)
ob_auto_camera.rotation_euler = (1.09748, -7.21219e-08, 0.694738)
scene.camera = ob_auto_camera
light_auto_sun = bpy.data.lights.new('AutoSun', 'SUN')
light_auto_sun.energy = 3.0
light_auto_sun.angle = 0.0523599
ob_auto_sun = bpy.data.objects.new('AutoSun', light_auto_sun)
scene.collection.objects.link(ob_auto_sun)
ob_auto_sun.rotation_euler = (0.872665, 0.174533, 0.523599)
bpy.context.view_layer.update()

